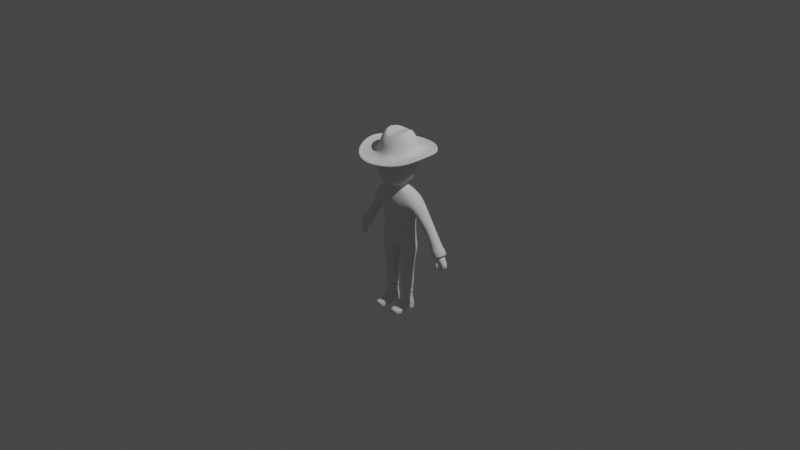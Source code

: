 # Source: player.blend  (saved by Blender 3.4.6; exported with 4.5.12 LTS)
import bpy
from mathutils import Matrix  # noqa: F401  (used for matrix-valued properties, if any)

bpy.ops.wm.read_factory_settings(use_empty=True)
scene = bpy.context.scene
scene.name = 'Scene'

# ---- collections
col_collection = bpy.data.collections.new('Collection'); scene.collection.children.link(col_collection)

# ---- world
world_world = bpy.data.worlds.new('World'); scene.world = world_world
world_world.use_nodes = True; world_world.node_tree.nodes.clear()
_N = world_world.node_tree.nodes; _L = world_world.node_tree.links
n0 = _N.new('ShaderNodeOutputWorld'); n0.name = 'World Output'; n0.location = (300, 300)
n1 = _N.new('ShaderNodeBackground'); n1.name = 'Background'; n1.location = (10, 300)
n1.inputs[0].default_value = (0.05088, 0.05088, 0.05088, 1.0)
_L.new(n1.outputs[0], n0.inputs[0])
n0.is_active_output = True
world_world.color = (0.05088, 0.05088, 0.05088)
world_world.use_sun_shadow = False
world_world.sun_shadow_jitter_overblur = 0.0

# ---- cameras
cam_camera = bpy.data.cameras.new('Camera')
cam_camera.clip_end = 100.0
cam_camera.ortho_scale = 7.314

# ---- lights
light_light = bpy.data.lights.new('Light', 'POINT')
light_light.transmission_factor = 0.0
light_light.energy = 1000.0
light_light.shadow_soft_size = 0.1
light_light.shadow_maximum_resolution = 0.006
light_light.use_absolute_resolution = True

# ---- meshes
me_cube_001 = bpy.data.meshes.new('Cube.001')
me_cube_001.from_pydata([(-8.771e-18, -0.07043, -0.1961), (-6.493e-18, -0.06454, 0.3691), (-7.496e-18, 0.1166, -0.2347), (0.0, 0.1038, 0.3773), (0.1912, -0.1132, -0.2158), (0.2149, -0.06454, 0.3425), (0.1912, 0.1424, -0.1953), (0.2149, 0.1038, 0.3508), (-6.231e-18, -0.09151, -0.0348), (3.262e-17, -0.1437, 0.302), (0.0, 0.1493, 0.2388), (2.305e-18, 0.1283, 0.003649), (0.205, 0.1518, 0.1479), (0.1776, 0.1283, 0.004155), (0.205, -0.1235, 0.1491), (0.1744, -0.09151, 0.006856), (0.0, 0.07014, 0.379), (0.07155, 0.07014, 0.3775), (0.07155, -0.04351, 0.3779), (1.952e-19, -0.08289, 0.4417), (1.952e-19, 0.05503, 0.4481), (0.07155, 0.05595, 0.4442), (0.07155, -0.08197, 0.4377), (0.2694, 0.1039, 0.3201), (0.2694, -0.06452, 0.3119), (0.2393, 0.09595, 0.1508), (0.2393, -0.078, 0.1519), (0.4344, 0.1122, 0.02671), (0.431, 0.006964, 0.02288), (0.3498, 0.1072, -0.03958), (0.3503, -0.001459, -0.03903), (0.5602, 0.1052, -0.1461), (0.5557, -0.01359, -0.1475), (0.4553, 0.09858, -0.2069), (0.4558, -0.02405, -0.204), (-1.02e-17, -0.04989, -0.261), (-7.649e-18, 0.1166, -0.2794), (0.2037, -0.1132, -0.2806), (0.2037, 0.1466, -0.2749), (0.02641, -0.05844, -0.3258), (0.02641, 0.1189, -0.3247), (0.2037, -0.09735, -0.3218), (0.2037, 0.1189, -0.3207), (0.0418, -0.06626, -0.557), (0.0418, 0.07701, -0.5466), (0.1813, -0.06604, -0.5539), (0.1813, 0.07723, -0.5435), (0.04092, -0.05752, -0.6539), (0.04092, 0.08511, -0.6424), (0.1804, -0.05726, -0.6508), (0.1804, 0.08537, -0.6393), (0.04945, -0.04732, -0.7885), (0.04945, 0.08328, -0.7876), (0.1666, -0.04699, -0.7859), (0.1666, 0.08361, -0.785), (0.07024, -0.024, -0.7692), (0.07024, 0.05276, -0.7793), (0.1397, -0.0236, -0.7677), (0.1397, 0.05317, -0.7778), (0.06845, -0.03709, -0.9051), (0.06845, 0.04441, -0.9183), (0.1425, -0.03661, -0.9035), (0.1425, 0.04489, -0.9167), (-2.596e-18, 0.1199, -0.1155), (0.1923, 0.1199, -0.1014), (0.1923, -0.1023, -0.1235), (-7.501e-18, -0.08097, -0.1155), (0.5702, 0.117, -0.1405), (0.5648, -0.02385, -0.1422), (0.4457, 0.1092, -0.2126), (0.4463, -0.03626, -0.2092), (0.6095, 0.117, -0.2067), (0.604, -0.02385, -0.2085), (0.485, 0.1092, -0.2788), (0.4856, -0.03626, -0.2754), (0.6015, 0.1076, -0.2112), (0.5968, -0.01565, -0.2127), (0.4927, 0.1007, -0.2743), (0.4932, -0.02651, -0.2713), (0.5765, 0.09503, -0.1961), (0.5727, -0.004785, -0.1974), (0.4884, 0.08947, -0.2472), (0.4888, -0.01358, -0.2448)], [], [(10, 3, 7, 12), (7, 5, 24, 23), (14, 5, 1, 9), (65, 15, 8, 66), (15, 14, 9, 8), (64, 13, 15, 65), (13, 12, 14, 15), (63, 11, 13, 64), (11, 10, 12, 13), (1, 5, 18), (7, 3, 16, 17), (5, 7, 17, 18), (1, 18, 22, 19), (17, 16, 20, 21), (18, 17, 21, 22), (24, 26, 30, 28), (5, 14, 26, 24), (12, 7, 23, 25), (14, 12, 25, 26), (30, 29, 33, 34), (23, 24, 28, 27), (26, 25, 29, 30), (25, 23, 27, 29), (29, 27, 31, 33), (28, 30, 34, 32), (27, 28, 32, 31), (4, 0, 35, 37), (6, 4, 37, 38), (2, 6, 38, 36), (37, 35, 39, 41), (38, 37, 41, 42), (36, 38, 42, 40), (35, 36, 40, 39), (39, 40, 44, 43), (41, 39, 43, 45), (40, 42, 46, 44), (42, 41, 45, 46), (46, 45, 49, 50), (45, 43, 47, 49), (44, 46, 50, 48), (43, 44, 48, 47), (49, 47, 51, 53), (48, 50, 54, 52), (47, 48, 52, 51), (50, 49, 53, 54), (53, 51, 55, 57), (52, 54, 58, 56), (51, 52, 56, 55), (54, 53, 57, 58), (57, 55, 59, 61), (56, 58, 62, 60), (55, 56, 60, 59), (58, 57, 61, 62), (2, 63, 64, 6), (6, 64, 65, 4), (4, 65, 66, 0), (34, 33, 69, 70), (33, 31, 67, 69), (32, 34, 70, 68), (31, 32, 68, 67), (70, 69, 73, 74), (69, 67, 71, 73), (68, 70, 74, 72), (67, 68, 72, 71), (72, 74, 78, 76), (71, 72, 76, 75), (74, 73, 77, 78), (73, 71, 75, 77), (78, 77, 81, 82), (77, 75, 79, 81), (76, 78, 82, 80), (75, 76, 80, 79)])
me_cube_001.polygons.foreach_set('use_smooth', [True] * 72)
_uv = me_cube_001.uv_layers.new(name='UVMap')
_uv.uv.foreach_set('vector', [0.5417, 0.25, 0.625, 0.25, 0.625, 0.5, 0.5417, 0.5, 0.625, 0.5, 0.625, 0.75, 0.625, 0.75, 0.625, 0.5, 0.5417, 0.75, 0.625, 0.75, 0.625, 1.0, 0.5417, 1.0, 0.4167, 0.75, 0.4583, 0.75, 0.4583, 1.0, 0.4167, 1.0, 0.4583, 0.75, 0.5417, 0.75, 0.5417, 1.0, 0.4583, 1.0, 0.4167, 0.5, 0.4583, 0.5, 0.4583, 0.75, 0.4167, 0.75, 0.4583, 0.5, 0.5417, 0.5, 0.5417, 0.75, 0.4583, 0.75, 0.4167, 0.25, 0.4583, 0.25, 0.4583, 0.5, 0.4167, 0.5, 0.4583, 0.25, 0.5417, 0.25, 0.5417, 0.5, 0.4583, 0.5, 0.625, 1.0, 0.625, 0.75, 0.625, 0.75, 0.625, 0.5, 0.625, 0.25, 0.625, 0.25, 0.625, 0.5, 0.625, 0.75, 0.625, 0.5, 0.625, 0.5, 0.625, 0.75, 0.625, 1.0, 0.625, 0.75, 0.625, 0.75, 0.625, 1.0, 0.625, 0.5, 0.625, 0.25, 0.625, 0.25, 0.625, 0.5, 0.625, 0.75, 0.625, 0.5, 0.625, 0.5, 0.625, 0.75, 0.625, 0.75, 0.5417, 0.75, 0.5417, 0.75, 0.625, 0.75, 0.625, 0.75, 0.5417, 0.75, 0.5417, 0.75, 0.625, 0.75, 0.5417, 0.5, 0.625, 0.5, 0.625, 0.5, 0.5417, 0.5, 0.5417, 0.75, 0.5417, 0.5, 0.5417, 0.5, 0.5417, 0.75, 0.5417, 0.75, 0.5417, 0.5, 0.5417, 0.5, 0.5417, 0.75, 0.625, 0.5, 0.625, 0.75, 0.625, 0.75, 0.625, 0.5, 0.5417, 0.75, 0.5417, 0.5, 0.5417, 0.5, 0.5417, 0.75, 0.5417, 0.5, 0.625, 0.5, 0.625, 0.5, 0.5417, 0.5, 0.5417, 0.5, 0.625, 0.5, 0.625, 0.5, 0.5417, 0.5, 0.625, 0.75, 0.5417, 0.75, 0.5417, 0.75, 0.625, 0.75, 0.625, 0.5, 0.625, 0.75, 0.625, 0.75, 0.625, 0.5, 0.375, 0.75, 0.375, 1.0, 0.375, 1.0, 0.375, 0.75, 0.375, 0.5, 0.375, 0.75, 0.375, 0.75, 0.375, 0.5, 0.375, 0.25, 0.375, 0.5, 0.375, 0.5, 0.375, 0.25, 0.375, 0.75, 0.375, 1.0, 0.375, 1.0, 0.375, 0.75, 0.375, 0.5, 0.375, 0.75, 0.375, 0.75, 0.375, 0.5, 0.375, 0.25, 0.375, 0.5, 0.375, 0.5, 0.375, 0.25, 0.375, 1.0, 0.375, 0.25, 0.375, 0.25, 0.375, 1.0, 0.375, 1.0, 0.375, 0.25, 0.375, 0.25, 0.375, 1.0, 0.375, 0.75, 0.375, 1.0, 0.375, 1.0, 0.375, 0.75, 0.375, 0.25, 0.375, 0.5, 0.375, 0.5, 0.375, 0.25, 0.375, 0.5, 0.375, 0.75, 0.375, 0.75, 0.375, 0.5, 0.375, 0.5, 0.375, 0.75, 0.375, 0.75, 0.375, 0.5, 0.375, 0.75, 0.375, 1.0, 0.375, 1.0, 0.375, 0.75, 0.375, 0.25, 0.375, 0.5, 0.375, 0.5, 0.375, 0.25, 0.375, 1.0, 0.375, 0.25, 0.375, 0.25, 0.375, 1.0, 0.375, 0.75, 0.375, 1.0, 0.375, 1.0, 0.375, 0.75, 0.375, 0.25, 0.375, 0.5, 0.375, 0.5, 0.375, 0.25, 0.375, 1.0, 0.375, 0.25, 0.375, 0.25, 0.375, 1.0, 0.375, 0.5, 0.375, 0.75, 0.375, 0.75, 0.375, 0.5, 0.375, 0.75, 0.375, 1.0, 0.375, 1.0, 0.375, 0.75, 0.375, 0.25, 0.375, 0.5, 0.375, 0.5, 0.375, 0.25, 0.375, 1.0, 0.375, 0.25, 0.375, 0.25, 0.375, 1.0, 0.375, 0.5, 0.375, 0.75, 0.375, 0.75, 0.375, 0.5, 0.375, 0.75, 0.375, 1.0, 0.375, 1.0, 0.375, 0.75, 0.375, 0.25, 0.375, 0.5, 0.375, 0.5, 0.375, 0.25, 0.375, 1.0, 0.375, 0.25, 0.375, 0.25, 0.375, 1.0, 0.375, 0.5, 0.375, 0.75, 0.375, 0.75, 0.375, 0.5, 0.375, 0.25, 0.4167, 0.25, 0.4167, 0.5, 0.375, 0.5, 0.375, 0.5, 0.4167, 0.5, 0.4167, 0.75, 0.375, 0.75, 0.375, 0.75, 0.4167, 0.75, 0.4167, 1.0, 0.375, 1.0, 0.5417, 0.75, 0.5417, 0.5, 0.5417, 0.5, 0.5417, 0.75, 0.5417, 0.5, 0.625, 0.5, 0.625, 0.5, 0.5417, 0.5, 0.625, 0.75, 0.5417, 0.75, 0.5417, 0.75, 0.625, 0.75, 0.625, 0.5, 0.625, 0.75, 0.625, 0.75, 0.625, 0.5, 0.5417, 0.75, 0.5417, 0.5, 0.5417, 0.5, 0.5417, 0.75, 0.5417, 0.5, 0.625, 0.5, 0.625, 0.5, 0.5417, 0.5, 0.625, 0.75, 0.5417, 0.75, 0.5417, 0.75, 0.625, 0.75, 0.625, 0.5, 0.625, 0.75, 0.625, 0.75, 0.625, 0.5, 0.625, 0.75, 0.5417, 0.75, 0.5417, 0.75, 0.625, 0.75, 0.625, 0.5, 0.625, 0.75, 0.625, 0.75, 0.625, 0.5, 0.5417, 0.75, 0.5417, 0.5, 0.5417, 0.5, 0.5417, 0.75, 0.5417, 0.5, 0.625, 0.5, 0.625, 0.5, 0.5417, 0.5, 0.5417, 0.75, 0.5417, 0.5, 0.5417, 0.5, 0.5417, 0.75, 0.5417, 0.5, 0.625, 0.5, 0.625, 0.5, 0.5417, 0.5, 0.625, 0.75, 0.5417, 0.75, 0.5417, 0.75, 0.625, 0.75, 0.625, 0.5, 0.625, 0.75, 0.625, 0.75, 0.625, 0.5])
me_cube_001.update()
me_cube_002 = bpy.data.meshes.new('Cube.002')
me_cube_002.from_pydata([(4.723e-18, -0.1216, -1.116), (1.273e-33, -0.1742, -0.6481), (6.833e-18, 0.08442, -1.107), (3.373e-19, 0.159, -0.6465), (0.1494, -0.08882, -1.027), (0.1772, -0.063, -0.6876), (0.1494, 0.05014, -0.9966), (0.1772, 0.04781, -0.686), (-4.385e-18, -0.2076, -1.007), (1.687e-18, -0.2213, -0.88), (2.361e-18, -0.2228, -0.7769), (1.012e-18, 0.1954, -0.783), (-3.373e-19, 0.1863, -0.8891), (2.699e-18, 0.1529, -0.9754), (0.2317, 0.08427, -0.7777), (0.2232, 0.07515, -0.8901), (0.1899, 0.04173, -0.9634), (0.2317, -0.1116, -0.7716), (0.2232, -0.08882, -0.8886), (0.1899, -0.08882, -0.9756), (0.0899, 0.05014, -1.045), (0.1, 0.1427, -0.6465), (0.0899, -0.08731, -1.054), (0.1, -0.1578, -0.6481), (0.1, -0.1913, -1.007), (0.1, -0.2049, -0.88), (0.1, -0.2065, -0.7769), (0.1, 0.1366, -0.9754), (0.1, 0.17, -0.8891), (0.1, 0.1791, -0.783)], [], [(29, 21, 7, 14), (14, 7, 5, 17), (26, 23, 1, 10), (20, 6, 4, 22), (21, 3, 1, 23), (22, 24, 8, 0), (24, 25, 9, 8), (25, 26, 10, 9), (6, 16, 19, 4), (16, 15, 18, 19), (15, 14, 17, 18), (20, 27, 16, 6), (27, 28, 15, 16), (28, 29, 14, 15), (12, 11, 29, 28), (13, 12, 28, 27), (2, 13, 27, 20), (18, 17, 26, 25), (19, 18, 25, 24), (4, 19, 24, 22), (7, 21, 23, 5), (2, 20, 22, 0), (17, 5, 23, 26), (11, 3, 21, 29)])
me_cube_002.polygons.foreach_set('use_smooth', [True] * 24)
_uv = me_cube_002.uv_layers.new(name='UVMap')
_uv.uv.foreach_set('vector', [0.5625, 0.375, 0.625, 0.375, 0.625, 0.5, 0.5625, 0.5, 0.5625, 0.5, 0.625, 0.5, 0.625, 0.75, 0.5625, 0.75, 0.5625, 0.875, 0.625, 0.875, 0.625, 1.0, 0.5625, 1.0, 0.25, 0.5, 0.375, 0.5, 0.375, 0.75, 0.25, 0.75, 0.75, 0.5, 0.875, 0.5, 0.875, 0.75, 0.75, 0.75, 0.375, 0.875, 0.4375, 0.875, 0.4375, 1.0, 0.375, 1.0, 0.4375, 0.875, 0.5, 0.875, 0.5, 1.0, 0.4375, 1.0, 0.5, 0.875, 0.5625, 0.875, 0.5625, 1.0, 0.5, 1.0, 0.375, 0.5, 0.4375, 0.5, 0.4375, 0.75, 0.375, 0.75, 0.4375, 0.5, 0.5, 0.5, 0.5, 0.75, 0.4375, 0.75, 0.5, 0.5, 0.5625, 0.5, 0.5625, 0.75, 0.5, 0.75, 0.375, 0.375, 0.4375, 0.375, 0.4375, 0.5, 0.375, 0.5, 0.4375, 0.375, 0.5, 0.375, 0.5, 0.5, 0.4375, 0.5, 0.5, 0.375, 0.5625, 0.375, 0.5625, 0.5, 0.5, 0.5, 0.5, 0.25, 0.5625, 0.25, 0.5625, 0.375, 0.5, 0.375, 0.4375, 0.25, 0.5, 0.25, 0.5, 0.375, 0.4375, 0.375, 0.375, 0.25, 0.4375, 0.25, 0.4375, 0.375, 0.375, 0.375, 0.5, 0.75, 0.5625, 0.75, 0.5625, 0.875, 0.5, 0.875, 0.4375, 0.75, 0.5, 0.75, 0.5, 0.875, 0.4375, 0.875, 0.375, 0.75, 0.4375, 0.75, 0.4375, 0.875, 0.375, 0.875, 0.625, 0.5, 0.75, 0.5, 0.75, 0.75, 0.625, 0.75, 0.125, 0.5, 0.25, 0.5, 0.25, 0.75, 0.125, 0.75, 0.5625, 0.75, 0.625, 0.75, 0.625, 0.875, 0.5625, 0.875, 0.5625, 0.25, 0.625, 0.25, 0.625, 0.375, 0.5625, 0.375])
me_cube_002.update()
me_circle = bpy.data.meshes.new('Circle')
me_circle.from_pydata([(6.985e-09, 0.3928, 0.7662), (6.985e-09, -0.3928, 0.7511), (0.07355, -0.3852, 0.7547), (0.1382, -0.3629, 0.759), (0.1976, -0.3266, 0.7605), (0.257, -0.2777, 0.7658), (0.3048, -0.2182, 0.7779), (0.3398, -0.1503, 0.7891), (0.3606, -0.07663, 0.8053), (0.368, 4.894e-09, 0.8132), (0.3602, 0.07663, 0.8101), (0.3393, 0.1503, 0.7975), (0.3046, 0.2182, 0.7884), (0.2569, 0.2777, 0.7791), (0.1975, 0.3266, 0.7742), (0.1382, 0.3629, 0.7715), (0.07355, 0.3852, 0.7675), (6.985e-09, 0.4076, 0.7557), (6.985e-09, -0.4088, 0.7399), (0.07643, -0.4009, 0.7436), (0.1436, -0.3777, 0.7483), (0.2051, -0.34, 0.7504), (0.2668, -0.2892, 0.7563), (0.3166, -0.2274, 0.7685), (0.3519, -0.1568, 0.7818), (0.3743, -0.08023, 0.7977), (0.3821, -0.0005971, 0.8058), (0.374, 0.07903, 0.8026), (0.3516, 0.1556, 0.7904), (0.3163, 0.2262, 0.7795), (0.2667, 0.288, 0.7702), (0.205, 0.3388, 0.7647), (0.1436, 0.3765, 0.7613), (0.07643, 0.3997, 0.757), (6.985e-09, 0.4076, 0.7408), (6.985e-09, -0.4088, 0.7246), (0.07643, -0.4009, 0.7281), (0.1436, -0.3777, 0.7326), (0.2051, -0.34, 0.7345), (0.2668, -0.2892, 0.7401), (0.3166, -0.2274, 0.7524), (0.352, -0.1568, 0.7657), (0.375, -0.08023, 0.7804), (0.3829, -0.0005971, 0.7885), (0.3747, 0.07903, 0.7853), (0.3516, 0.1556, 0.7743), (0.3163, 0.2262, 0.7636), (0.2667, 0.288, 0.7541), (0.2052, 0.3388, 0.749), (0.1436, 0.3765, 0.7458), (0.07643, 0.3997, 0.7419), (6.985e-09, 0.3952, 0.7286), (6.985e-09, -0.3954, 0.7127), (0.07049, -0.3878, 0.7159), (0.1356, -0.3653, 0.7202), (0.1953, -0.3288, 0.7217), (0.2551, -0.2796, 0.7257), (0.3035, -0.2197, 0.7389), (0.3384, -0.1514, 0.7508), (0.3616, -0.07723, 0.7631), (0.3692, -9.903e-05, 0.7709), (0.3613, 0.07703, 0.7679), (0.3381, 0.1512, 0.7593), (0.3032, 0.2195, 0.7499), (0.255, 0.2795, 0.7395), (0.1952, 0.3286, 0.736), (0.1356, 0.3652, 0.7333), (0.0705, 0.3876, 0.7295), (7.451e-09, 0.3543, 0.7224), (7.451e-09, -0.3512, 0.7089), (0.05428, -0.3444, 0.7117), (0.1124, -0.3243, 0.7153), (0.1649, -0.2917, 0.7175), (0.2167, -0.2479, 0.721), (0.2633, -0.1944, 0.731), (0.2972, -0.1334, 0.7393), (0.3186, -0.06726, 0.7482), (0.3254, 0.001557, 0.7551), (0.3183, 0.07037, 0.7524), (0.2968, 0.1365, 0.7469), (0.2631, 0.1975, 0.7405), (0.2167, 0.251, 0.7327), (0.1649, 0.2948, 0.7298), (0.1124, 0.3274, 0.7264), (0.05429, 0.3475, 0.7232), (7.451e-09, 0.2314, 0.7321), (7.451e-09, -0.2184, 0.7227), (0.03782, -0.2141, 0.7245), (0.07827, -0.2013, 0.729), (0.1146, -0.1805, 0.7312), (0.1484, -0.1525, 0.7328), (0.1788, -0.1184, 0.7397), (0.2033, -0.07954, 0.745), (0.219, -0.03735, 0.7509), (0.2238, 0.006524, 0.7557), (0.2188, 0.0504, 0.7539), (0.2031, 0.09259, 0.7503), (0.1787, 0.1315, 0.7463), (0.1484, 0.1656, 0.7412), (0.1146, 0.1935, 0.7398), (0.07828, 0.2143, 0.7367), (0.03782, 0.2271, 0.7325), (6.985e-09, 0.1994, 0.7811), (6.985e-09, -0.1838, 0.773), (0.03016, -0.1801, 0.7741), (0.06669, -0.1692, 0.7779), (0.09766, -0.1515, 0.7817), (0.1265, -0.1277, 0.7859), (0.1524, -0.09864, 0.7918), (0.1732, -0.06551, 0.7964), (0.1866, -0.02956, 0.8014), (0.1906, 0.007818, 0.8054), (0.1864, 0.0452, 0.8038), (0.173, 0.08114, 0.8007), (0.1522, 0.1143, 0.7973), (0.1264, 0.1433, 0.7929), (0.09764, 0.1671, 0.789), (0.0667, 0.1848, 0.7846), (0.02981, 0.1957, 0.781), (6.985e-09, 0.3706, 0.7536), (6.985e-09, -0.3688, 0.7394), (0.06923, -0.3617, 0.7427), (0.1301, -0.3407, 0.7465), (0.1862, -0.3065, 0.7472), (0.2412, -0.2605, 0.752), (0.2874, -0.2045, 0.7636), (0.3219, -0.1406, 0.7723), (0.3419, -0.07123, 0.7858), (0.3489, 0.0008966, 0.7932), (0.3416, 0.07303, 0.7903), (0.3214, 0.1424, 0.7802), (0.2872, 0.2063, 0.7736), (0.2411, 0.2623, 0.7645), (0.1862, 0.3083, 0.7602), (0.1301, 0.3425, 0.7581), (0.06923, 0.3635, 0.7548), (6.985e-09, 0.2562, 0.7482), (6.985e-09, -0.2451, 0.7385), (0.04693, -0.2403, 0.7406), (0.08819, -0.226, 0.7451), (0.1253, -0.2029, 0.7475), (0.1598, -0.1717, 0.7489), (0.1909, -0.1337, 0.7556), (0.216, -0.09039, 0.7609), (0.2321, -0.04337, 0.7677), (0.237, 0.005524, 0.7724), (0.232, 0.05442, 0.7705), (0.2159, 0.1014, 0.766), (0.191, 0.1448, 0.762), (0.1597, 0.1827, 0.7574), (0.1252, 0.2139, 0.7562), (0.0882, 0.2371, 0.753), (0.04693, 0.2513, 0.7488), (6.985e-09, 0.2148, 0.7929), (6.985e-09, -0.2004, 0.7849), (0.03888, -0.1964, 0.7859), (0.07306, -0.1846, 0.7896), (0.1038, -0.1654, 0.7934), (0.1323, -0.1396, 0.7977), (0.158, -0.1082, 0.8035), (0.1787, -0.07226, 0.808), (0.1919, -0.03331, 0.8133), (0.196, 0.007196, 0.8173), (0.1918, 0.0477, 0.8158), (0.1785, 0.08665, 0.8123), (0.1579, 0.1225, 0.809), (0.1323, 0.154, 0.8046), (0.1038, 0.1798, 0.8007), (0.07307, 0.199, 0.7963), (0.03888, 0.2108, 0.7928), (6.985e-09, 0.1982, 0.8661), (6.985e-09, -0.1825, 0.8588), (0.03564, -0.1788, 0.8594), (0.06698, -0.168, 0.8628), (0.09514, -0.1504, 0.8672), (0.1213, -0.1267, 0.8719), (0.1449, -0.09788, 0.8773), (0.1638, -0.06498, 0.8815), (0.176, -0.02927, 0.886), (0.1796, 0.007867, 0.8898), (0.1758, 0.045, 0.8883), (0.1636, 0.08071, 0.8855), (0.1448, 0.1136, 0.8825), (0.1213, 0.1425, 0.8784), (0.09513, 0.1661, 0.8739), (0.06699, 0.1837, 0.8688), (0.03564, 0.1946, 0.8656), (6.985e-09, 0.1748, 0.9081), (6.985e-09, -0.1571, 0.9026), (0.03107, -0.154, 0.9039), (0.0584, -0.1445, 0.9083), (0.08295, -0.1292, 0.914), (0.1058, -0.1085, 0.9196), (0.1263, -0.08339, 0.9245), (0.1428, -0.05469, 0.9281), (0.1534, -0.02356, 0.9321), (0.1566, 0.008815, 0.9353), (0.1533, 0.04119, 0.9341), (0.1427, 0.07232, 0.9316), (0.1262, 0.101, 0.929), (0.1057, 0.1262, 0.9252), (0.08294, 0.1468, 0.9195), (0.0584, 0.1621, 0.9131), (0.03108, 0.1716, 0.9087), (6.985e-09, 0.1507, 0.9355), (6.985e-09, -0.1311, 0.9304), (0.02638, -0.1284, 0.9323), (0.04957, -0.1204, 0.9379), (0.07041, -0.1073, 0.945), (0.08979, -0.08982, 0.9525), (0.1072, -0.06847, 0.9592), (0.1212, -0.04412, 0.9625), (0.1302, -0.01769, 0.9659), (0.1329, 0.009789, 0.9687), (0.1301, 0.03727, 0.9676), (0.1211, 0.0637, 0.9655), (0.1071, 0.08805, 0.963), (0.08975, 0.1094, 0.9573), (0.0704, 0.1269, 0.9499), (0.04957, 0.1399, 0.9422), (0.02638, 0.148, 0.9366), (6.985e-09, 0.1273, 0.952), (6.985e-09, -0.1058, 0.9475), (0.02182, -0.1036, 0.9494), (0.04101, -0.09693, 0.955), (0.05824, -0.08616, 0.962), (0.07428, -0.07167, 0.9693), (0.0887, -0.05401, 0.9761), (0.1003, -0.03386, 0.9799), (0.1077, -0.012, 0.9827), (0.11, 0.01074, 0.985), (0.1076, 0.03347, 0.9841), (0.1002, 0.05533, 0.9824), (0.08862, 0.07548, 0.9792), (0.07425, 0.09314, 0.9733), (0.05824, 0.1076, 0.966), (0.04101, 0.1184, 0.9586), (0.02182, 0.125, 0.9532)], [], [(15, 14, 31, 32), (8, 7, 24, 25), (16, 15, 32, 33), (9, 8, 25, 26), (2, 1, 18, 19), (0, 16, 33, 17), (10, 9, 26, 27), (3, 2, 19, 20), (11, 10, 27, 28), (4, 3, 20, 21), (12, 11, 28, 29), (5, 4, 21, 22), (13, 12, 29, 30), (6, 5, 22, 23), (14, 13, 30, 31), (7, 6, 23, 24), (31, 30, 47, 48), (24, 23, 40, 41), (32, 31, 48, 49), (25, 24, 41, 42), (33, 32, 49, 50), (26, 25, 42, 43), (19, 18, 35, 36), (17, 33, 50, 34), (27, 26, 43, 44), (20, 19, 36, 37), (28, 27, 44, 45), (21, 20, 37, 38), (29, 28, 45, 46), (22, 21, 38, 39), (30, 29, 46, 47), (23, 22, 39, 40), (37, 36, 53, 54), (45, 44, 61, 62), (38, 37, 54, 55), (46, 45, 62, 63), (39, 38, 55, 56), (47, 46, 63, 64), (40, 39, 56, 57), (48, 47, 64, 65), (41, 40, 57, 58), (49, 48, 65, 66), (42, 41, 58, 59), (50, 49, 66, 67), (43, 42, 59, 60), (36, 35, 52, 53), (34, 50, 67, 51), (44, 43, 60, 61), (58, 57, 74, 75), (66, 65, 82, 83), (59, 58, 75, 76), (67, 66, 83, 84), (60, 59, 76, 77), (53, 52, 69, 70), (51, 67, 84, 68), (61, 60, 77, 78), (54, 53, 70, 71), (62, 61, 78, 79), (55, 54, 71, 72), (63, 62, 79, 80), (56, 55, 72, 73), (64, 63, 80, 81), (57, 56, 73, 74), (65, 64, 81, 82), (84, 83, 100, 101), (77, 76, 93, 94), (70, 69, 86, 87), (68, 84, 101, 85), (78, 77, 94, 95), (71, 70, 87, 88), (79, 78, 95, 96), (72, 71, 88, 89), (80, 79, 96, 97), (73, 72, 89, 90), (81, 80, 97, 98), (74, 73, 90, 91), (82, 81, 98, 99), (75, 74, 91, 92), (83, 82, 99, 100), (76, 75, 92, 93), (90, 89, 106, 107), (98, 97, 114, 115), (91, 90, 107, 108), (99, 98, 115, 116), (92, 91, 108, 109), (100, 99, 116, 117), (93, 92, 109, 110), (101, 100, 117, 118), (94, 93, 110, 111), (87, 86, 103, 104), (85, 101, 118, 102), (95, 94, 111, 112), (88, 87, 104, 105), (96, 95, 112, 113), (89, 88, 105, 106), (97, 96, 113, 114), (7, 8, 127, 126), (15, 16, 135, 134), (8, 9, 128, 127), (1, 2, 121, 120), (16, 0, 119, 135), (9, 10, 129, 128), (2, 3, 122, 121), (10, 11, 130, 129), (3, 4, 123, 122), (11, 12, 131, 130), (4, 5, 124, 123), (12, 13, 132, 131), (5, 6, 125, 124), (13, 14, 133, 132), (6, 7, 126, 125), (14, 15, 134, 133), (134, 135, 152, 151), (127, 128, 145, 144), (120, 121, 138, 137), (135, 119, 136, 152), (128, 129, 146, 145), (121, 122, 139, 138), (129, 130, 147, 146), (122, 123, 140, 139), (130, 131, 148, 147), (123, 124, 141, 140), (131, 132, 149, 148), (124, 125, 142, 141), (132, 133, 150, 149), (125, 126, 143, 142), (133, 134, 151, 150), (126, 127, 144, 143), (140, 141, 158, 157), (148, 149, 166, 165), (141, 142, 159, 158), (149, 150, 167, 166), (142, 143, 160, 159), (150, 151, 168, 167), (143, 144, 161, 160), (151, 152, 169, 168), (144, 145, 162, 161), (137, 138, 155, 154), (152, 136, 153, 169), (145, 146, 163, 162), (138, 139, 156, 155), (146, 147, 164, 163), (139, 140, 157, 156), (147, 148, 165, 164), (161, 162, 179, 178), (154, 155, 172, 171), (169, 153, 170, 186), (162, 163, 180, 179), (155, 156, 173, 172), (163, 164, 181, 180), (156, 157, 174, 173), (164, 165, 182, 181), (157, 158, 175, 174), (165, 166, 183, 182), (158, 159, 176, 175), (166, 167, 184, 183), (159, 160, 177, 176), (167, 168, 185, 184), (160, 161, 178, 177), (168, 169, 186, 185), (182, 183, 200, 199), (175, 176, 193, 192), (183, 184, 201, 200), (176, 177, 194, 193), (184, 185, 202, 201), (177, 178, 195, 194), (185, 186, 203, 202), (178, 179, 196, 195), (171, 172, 189, 188), (186, 170, 187, 203), (179, 180, 197, 196), (172, 173, 190, 189), (180, 181, 198, 197), (173, 174, 191, 190), (181, 182, 199, 198), (174, 175, 192, 191), (203, 187, 204, 220), (196, 197, 214, 213), (189, 190, 207, 206), (197, 198, 215, 214), (190, 191, 208, 207), (198, 199, 216, 215), (191, 192, 209, 208), (199, 200, 217, 216), (192, 193, 210, 209), (200, 201, 218, 217), (193, 194, 211, 210), (201, 202, 219, 218), (194, 195, 212, 211), (202, 203, 220, 219), (195, 196, 213, 212), (188, 189, 206, 205), (217, 218, 235, 234), (210, 211, 228, 227), (218, 219, 236, 235), (211, 212, 229, 228), (219, 220, 237, 236), (212, 213, 230, 229), (205, 206, 223, 222), (220, 204, 221, 237), (213, 214, 231, 230), (206, 207, 224, 223), (214, 215, 232, 231), (207, 208, 225, 224), (215, 216, 233, 232), (208, 209, 226, 225), (216, 217, 234, 233), (209, 210, 227, 226), (223, 224, 225, 226, 227, 228, 229, 230, 231, 232, 233, 234, 235, 236, 237, 221, 222)])
me_circle.polygons.foreach_set('use_smooth', [True] * 209)
_uv = me_circle.uv_layers.new(name='UVMap')
_uv.uv.foreach_set('vector', [0.0, 0.0, 0.0, 0.0, 0.0, 0.0, 0.0, 0.0, 0.0, 0.0, 0.0, 0.0, 0.0, 0.0, 0.0, 0.0, 0.0, 0.0, 0.0, 0.0, 0.0, 0.0, 0.0, 0.0, 0.0, 0.0, 0.0, 0.0, 0.0, 0.0, 0.0, 0.0, 0.0, 0.0, 0.0, 0.0, 0.0, 0.0, 0.0, 0.0, 0.0, 0.0, 0.0, 0.0, 0.0, 0.0, 0.0, 0.0, 0.0, 0.0, 0.0, 0.0, 0.0, 0.0, 0.0, 0.0, 0.0, 0.0, 0.0, 0.0, 0.0, 0.0, 0.0, 0.0, 0.0, 0.0, 0.0, 0.0, 0.0, 0.0, 0.0, 0.0, 0.0, 0.0, 0.0, 0.0, 0.0, 0.0, 0.0, 0.0, 0.0, 0.0, 0.0, 0.0, 0.0, 0.0, 0.0, 0.0, 0.0, 0.0, 0.0, 0.0, 0.0, 0.0, 0.0, 0.0, 0.0, 0.0, 0.0, 0.0, 0.0, 0.0, 0.0, 0.0, 0.0, 0.0, 0.0, 0.0, 0.0, 0.0, 0.0, 0.0, 0.0, 0.0, 0.0, 0.0, 0.0, 0.0, 0.0, 0.0, 0.0, 0.0, 0.0, 0.0, 0.0, 0.0, 0.0, 0.0, 0.0, 0.0, 0.0, 0.0, 0.0, 0.0, 0.0, 0.0, 0.0, 0.0, 0.0, 0.0, 0.0, 0.0, 0.0, 0.0, 0.0, 0.0, 0.0, 0.0, 0.0, 0.0, 0.0, 0.0, 0.0, 0.0, 0.0, 0.0, 0.0, 0.0, 0.0, 0.0, 0.0, 0.0, 0.0, 0.0, 0.0, 0.0, 0.0, 0.0, 0.0, 0.0, 0.0, 0.0, 0.0, 0.0, 0.0, 0.0, 0.0, 0.0, 0.0, 0.0, 0.0, 0.0, 0.0, 0.0, 0.0, 0.0, 0.0, 0.0, 0.0, 0.0, 0.0, 0.0, 0.0, 0.0, 0.0, 0.0, 0.0, 0.0, 0.0, 0.0, 0.0, 0.0, 0.0, 0.0, 0.0, 0.0, 0.0, 0.0, 0.0, 0.0, 0.0, 0.0, 0.0, 0.0, 0.0, 0.0, 0.0, 0.0, 0.0, 0.0, 0.0, 0.0, 0.0, 0.0, 0.0, 0.0, 0.0, 0.0, 0.0, 0.0, 0.0, 0.0, 0.0, 0.0, 0.0, 0.0, 0.0, 0.0, 0.0, 0.0, 0.0, 0.0, 0.0, 0.0, 0.0, 0.0, 0.0, 0.0, 0.0, 0.0, 0.0, 0.0, 0.0, 0.0, 0.0, 0.0, 0.0, 0.0, 0.0, 0.0, 0.0, 0.0, 0.0, 0.0, 0.0, 0.0, 0.0, 0.0, 0.0, 0.0, 0.0, 0.0, 0.0, 0.0, 0.0, 0.0, 0.0, 0.0, 0.0, 0.0, 0.0, 0.0, 0.0, 0.0, 0.0, 0.0, 0.0, 0.0, 0.0, 0.0, 0.0, 0.0, 0.0, 0.0, 0.0, 0.0, 0.0, 0.0, 0.0, 0.0, 0.0, 0.0, 0.0, 0.0, 0.0, 0.0, 0.0, 0.0, 0.0, 0.0, 0.0, 0.0, 0.0, 0.0, 0.0, 0.0, 0.0, 0.0, 0.0, 0.0, 0.0, 0.0, 0.0, 0.0, 0.0, 0.0, 0.0, 0.0, 0.0, 0.0, 0.0, 0.0, 0.0, 0.0, 0.0, 0.0, 0.0, 0.0, 0.0, 0.0, 0.0, 0.0, 0.0, 0.0, 0.0, 0.0, 0.0, 0.0, 0.0, 0.0, 0.0, 0.0, 0.0, 0.0, 0.0, 0.0, 0.0, 0.0, 0.0, 0.0, 0.0, 0.0, 0.0, 0.0, 0.0, 0.0, 0.0, 0.0, 0.0, 0.0, 0.0, 0.0, 0.0, 0.0, 0.0, 0.0, 0.0, 0.0, 0.0, 0.0, 0.0, 0.0, 0.0, 0.0, 0.0, 0.0, 0.0, 0.0, 0.0, 0.0, 0.0, 0.0, 0.0, 0.0, 0.0, 0.0, 0.0, 0.0, 0.0, 0.0, 0.0, 0.0, 0.0, 0.0, 0.0, 0.0, 0.0, 0.0, 0.0, 0.0, 0.0, 0.0, 0.0, 0.0, 0.0, 0.0, 0.0, 0.0, 0.0, 0.0, 0.0, 0.0, 0.0, 0.0, 0.0, 0.0, 0.0, 0.0, 0.0, 0.0, 0.0, 0.0, 0.0, 0.0, 0.0, 0.0, 0.0, 0.0, 0.0, 0.0, 0.0, 0.0, 0.0, 0.0, 0.0, 0.0, 0.0, 0.0, 0.0, 0.0, 0.0, 0.0, 0.0, 0.0, 0.0, 0.0, 0.0, 0.0, 0.0, 0.0, 0.0, 0.0, 0.0, 0.0, 0.0, 0.0, 0.0, 0.0, 0.0, 0.0, 0.0, 0.0, 0.0, 0.0, 0.0, 0.0, 0.0, 0.0, 0.0, 0.0, 0.0, 0.0, 0.0, 0.0, 0.0, 0.0, 0.0, 0.0, 0.0, 0.0, 0.0, 0.0, 0.0, 0.0, 0.0, 0.0, 0.0, 0.0, 0.0, 0.0, 0.0, 0.0, 0.0, 0.0, 0.0, 0.0, 0.0, 0.0, 0.0, 0.0, 0.0, 0.0, 0.0, 0.0, 0.0, 0.0, 0.0, 0.0, 0.0, 0.0, 0.0, 0.0, 0.0, 0.0, 0.0, 0.0, 0.0, 0.0, 0.0, 0.0, 0.0, 0.0, 0.0, 0.0, 0.0, 0.0, 0.0, 0.0, 0.0, 0.0, 0.0, 0.0, 0.0, 0.0, 0.0, 0.0, 0.0, 0.0, 0.0, 0.0, 0.0, 0.0, 0.0, 0.0, 0.0, 0.0, 0.0, 0.0, 0.0, 0.0, 0.0, 0.0, 0.0, 0.0, 0.0, 0.0, 0.0, 0.0, 0.0, 0.0, 0.0, 0.0, 0.0, 0.0, 0.0, 0.0, 0.0, 0.0, 0.0, 0.0, 0.0, 0.0, 0.0, 0.0, 0.0, 0.0, 0.0, 0.0, 0.0, 0.0, 0.0, 0.0, 0.0, 0.0, 0.0, 0.0, 0.0, 0.0, 0.0, 0.0, 0.0, 0.0, 0.0, 0.0, 0.0, 0.0, 0.0, 0.0, 0.0, 0.0, 0.0, 0.0, 0.0, 0.0, 0.0, 0.0, 0.0, 0.0, 0.0, 0.0, 0.0, 0.0, 0.0, 0.0, 0.0, 0.0, 0.0, 0.0, 0.0, 0.0, 0.0, 0.0, 0.0, 0.0, 0.0, 0.0, 0.0, 0.0, 0.0, 0.0, 0.0, 0.0, 0.0, 0.0, 0.0, 0.0, 0.0, 0.0, 0.0, 0.0, 0.0, 0.0, 0.0, 0.0, 0.0, 0.0, 0.0, 0.0, 0.0, 0.0, 0.0, 0.0, 0.0, 0.0, 0.0, 0.0, 0.0, 0.0, 0.0, 0.0, 0.0, 0.0, 0.0, 0.0, 0.0, 0.0, 0.0, 0.0, 0.0, 0.0, 0.0, 0.0, 0.0, 0.0, 0.0, 0.0, 0.0, 0.0, 0.0, 0.0, 0.0, 0.0, 0.0, 0.0, 0.0, 0.0, 0.0, 0.0, 0.0, 0.0, 0.0, 0.0, 0.0, 0.0, 0.0, 0.0, 0.0, 0.0, 0.0, 0.0, 0.0, 0.0, 0.0, 0.0, 0.0, 0.0, 0.0, 0.0, 0.0, 0.0, 0.0, 0.0, 0.0, 0.0, 0.0, 0.0, 0.0, 0.0, 0.0, 0.0, 0.0, 0.0, 0.0, 0.0, 0.0, 0.0, 0.0, 0.0, 0.0, 0.0, 0.0, 0.0, 0.0, 0.0, 0.0, 0.0, 0.0, 0.0, 0.0, 0.0, 0.0, 0.0, 0.0, 0.0, 0.0, 0.0, 0.0, 0.0, 0.0, 0.0, 0.0, 0.0, 0.0, 0.0, 0.0, 0.0, 0.0, 0.0, 0.0, 0.0, 0.0, 0.0, 0.0, 0.0, 0.0, 0.0, 0.0, 0.0, 0.0, 0.0, 0.0, 0.0, 0.0, 0.0, 0.0, 0.0, 0.0, 0.0, 0.0, 0.0, 0.0, 0.0, 0.0, 0.0, 0.0, 0.0, 0.0, 0.0, 0.0, 0.0, 0.0, 0.0, 0.0, 0.0, 0.0, 0.0, 0.0, 0.0, 0.0, 0.0, 0.0, 0.0, 0.0, 0.0, 0.0, 0.0, 0.0, 0.0, 0.0, 0.0, 0.0, 0.0, 0.0, 0.0, 0.0, 0.0, 0.0, 0.0, 0.0, 0.0, 0.0, 0.0, 0.0, 0.0, 0.0, 0.0, 0.0, 0.0, 0.0, 0.0, 0.0, 0.0, 0.0, 0.0, 0.0, 0.0, 0.0, 0.0, 0.0, 0.0, 0.0, 0.0, 0.0, 0.0, 0.0, 0.0, 0.0, 0.0, 0.0, 0.0, 0.0, 0.0, 0.0, 0.0, 0.0, 0.0, 0.0, 0.0, 0.0, 0.0, 0.0, 0.0, 0.0, 0.0, 0.0, 0.0, 0.0, 0.0, 0.0, 0.0, 0.0, 0.0, 0.0, 0.0, 0.0, 0.0, 0.0, 0.0, 0.0, 0.0, 0.0, 0.0, 0.0, 0.0, 0.0, 0.0, 0.0, 0.0, 0.0, 0.0, 0.0, 0.0, 0.0, 0.0, 0.0, 0.0, 0.0, 0.0, 0.0, 0.0, 0.0, 0.0, 0.0, 0.0, 0.0, 0.0, 0.0, 0.0, 0.0, 0.0, 0.0, 0.0, 0.0, 0.0, 0.0, 0.0, 0.0, 0.0, 0.0, 0.0, 0.0, 0.0, 0.0, 0.0, 0.0, 0.0, 0.0, 0.0, 0.0, 0.0, 0.0, 0.0, 0.0, 0.0, 0.0, 0.0, 0.0, 0.0, 0.0, 0.0, 0.0, 0.0, 0.0, 0.0, 0.0, 0.0, 0.0, 0.0, 0.0, 0.0, 0.0, 0.0, 0.0, 0.0, 0.0, 0.0, 0.0, 0.0, 0.0, 0.0, 0.0, 0.0, 0.0, 0.0, 0.0, 0.0, 0.0, 0.0, 0.0, 0.0, 0.0, 0.0, 0.0, 0.0, 0.0, 0.0, 0.0, 0.0, 0.0, 0.0, 0.0, 0.0, 0.0, 0.0, 0.0, 0.0, 0.0, 0.0, 0.0, 0.0, 0.0, 0.0, 0.0, 0.0, 0.0, 0.0, 0.0, 0.0, 0.0, 0.0, 0.0, 0.0, 0.0, 0.0, 0.0, 0.0, 0.0, 0.0, 0.0, 0.0, 0.0, 0.0, 0.0, 0.0, 0.0, 0.0, 0.0, 0.0, 0.0, 0.0, 0.0, 0.0, 0.0, 0.0, 0.0, 0.0, 0.0, 0.0, 0.0, 0.0, 0.0, 0.0, 0.0, 0.0, 0.0, 0.0, 0.0, 0.0, 0.0, 0.0, 0.0, 0.0, 0.0, 0.0, 0.0, 0.0, 0.0, 0.0, 0.0, 0.0, 0.0, 0.0, 0.0, 0.0, 0.0, 0.0, 0.0, 0.0, 0.0, 0.0, 0.0, 0.0, 0.0, 0.0, 0.0, 0.0, 0.0, 0.0, 0.0, 0.0, 0.0, 0.0, 0.0, 0.0, 0.0, 0.0, 0.0, 0.0, 0.0, 0.0, 0.0, 0.0, 0.0, 0.0, 0.0, 0.0, 0.0, 0.0, 0.0, 0.0, 0.0, 0.0, 0.0, 0.0, 0.0, 0.0, 0.0, 0.0, 0.0, 0.0, 0.0, 0.0, 0.0, 0.0, 0.0, 0.0, 0.0, 0.0, 0.0, 0.0, 0.0, 0.0, 0.0, 0.0, 0.0, 0.0, 0.0, 0.0, 0.0, 0.0, 0.0, 0.0, 0.0, 0.0, 0.0, 0.0, 0.0, 0.0, 0.0, 0.0, 0.0, 0.0, 0.0, 0.0, 0.0, 0.0, 0.0, 0.0, 0.0, 0.0, 0.0, 0.0, 0.0, 0.0, 0.0, 0.0, 0.0, 0.0, 0.0, 0.0, 0.0, 0.0, 0.0, 0.0, 0.0, 0.0, 0.0, 0.0, 0.0, 0.0, 0.0, 0.0, 0.0, 0.0, 0.0, 0.0, 0.0, 0.0, 0.0, 0.0, 0.0, 0.0, 0.0, 0.0, 0.0, 0.0, 0.0, 0.0, 0.0, 0.0, 0.0, 0.0, 0.0, 0.0, 0.0, 0.0, 0.0, 0.0, 0.0, 0.0, 0.0, 0.0, 0.0, 0.0, 0.0, 0.0, 0.0, 0.0, 0.0, 0.0, 0.0, 0.0, 0.0, 0.0, 0.0, 0.0, 0.0, 0.0, 0.0, 0.0, 0.0, 0.0, 0.0, 0.0, 0.0, 0.0, 0.0, 0.0, 0.0, 0.0, 0.0, 0.0, 0.0, 0.0, 0.0, 0.0, 0.0, 0.0, 0.0, 0.0, 0.0, 0.0, 0.0, 0.0, 0.0, 0.0, 0.0, 0.0, 0.0, 0.0, 0.0, 0.0, 0.0, 0.0, 0.0, 0.0, 0.0, 0.0, 0.0, 0.0, 0.0, 0.0, 0.0, 0.0, 0.0, 0.0, 0.0, 0.0, 0.0, 0.0, 0.0, 0.0, 0.0, 0.0, 0.0, 0.0, 0.0, 0.0, 0.0, 0.0, 0.0, 0.0, 0.0, 0.0, 0.0, 0.0, 0.0, 0.0, 0.0, 0.0, 0.0, 0.0, 0.0, 0.0, 0.0, 0.0, 0.0, 0.0, 0.0, 0.0, 0.0, 0.0, 0.0, 0.0, 0.0, 0.0, 0.0, 0.0, 0.0, 0.0, 0.0, 0.0, 0.0, 0.0, 0.0, 0.0, 0.0, 0.0, 0.0, 0.0, 0.0, 0.0, 0.0, 0.0, 0.0, 0.0, 0.0, 0.0, 0.0, 0.0, 0.0, 0.0, 0.0, 0.0, 0.0, 0.0, 0.0, 0.0, 0.0, 0.0, 0.0, 0.0, 0.0, 0.0, 0.0, 0.0, 0.0, 0.0, 0.0, 0.0, 0.0, 0.0, 0.0, 0.0, 0.0, 0.0, 0.0, 0.0, 0.0, 0.0, 0.0, 0.0, 0.0, 0.0, 0.0, 0.0, 0.0, 0.0, 0.0, 0.0, 0.0, 0.0, 0.0, 0.0, 0.0, 0.0, 0.0, 0.0, 0.0, 0.0, 0.0, 0.0, 0.0, 0.0, 0.0, 0.0, 0.0, 0.0, 0.0, 0.0, 0.0, 0.0, 0.0, 0.0, 0.0, 0.0, 0.0, 0.0, 0.0, 0.0, 0.0, 0.0, 0.0, 0.0, 0.0, 0.0, 0.0, 0.0, 0.0, 0.0, 0.0, 0.0, 0.0, 0.0, 0.0, 0.0, 0.0, 0.0, 0.0, 0.0, 0.0, 0.0, 0.0, 0.0, 0.0, 0.0, 0.0, 0.0, 0.0, 0.0, 0.0, 0.0, 0.0, 0.0, 0.0, 0.0, 0.0, 0.0, 0.0, 0.0, 0.0, 0.0, 0.0, 0.0, 0.0, 0.0, 0.0, 0.0, 0.0, 0.0, 0.0, 0.0, 0.0, 0.0, 0.0, 0.0, 0.0, 0.0, 0.0, 0.0, 0.0, 0.0, 0.0, 0.0, 0.0, 0.0, 0.0, 0.0, 0.0, 0.0, 0.0, 0.0, 0.0, 0.0, 0.0, 0.0, 0.0, 0.0, 0.0, 0.0, 0.0, 0.0, 0.0, 0.0, 0.0, 0.0, 0.0, 0.0, 0.0, 0.0, 0.0, 0.0, 0.0, 0.0, 0.0, 0.0, 0.0, 0.0, 0.0, 0.0, 0.0, 0.0, 0.0, 0.0, 0.0, 0.0, 0.0, 0.0, 0.0, 0.0, 0.0, 0.0, 0.0, 0.0, 0.0, 0.0, 0.0, 0.0, 0.0, 0.0, 0.0, 0.0, 0.0, 0.0, 0.0, 0.0, 0.0, 0.0, 0.0, 0.0, 0.0, 0.0, 0.0, 0.0, 0.0, 0.0, 0.0, 0.0, 0.0, 0.0, 0.0, 0.0, 0.0, 0.0, 0.0, 0.0, 0.0, 0.0, 0.0, 0.0, 0.0, 0.0, 0.0, 0.0, 0.0, 0.0, 0.0, 0.0, 0.0, 0.0, 0.0, 0.0, 0.0, 0.0, 0.0, 0.0, 0.0, 0.0, 0.0, 0.0, 0.0, 0.0, 0.0, 0.0, 0.0, 0.0, 0.0, 0.0, 0.0, 0.0, 0.0, 0.0, 0.0, 0.0, 0.0, 0.0, 0.0, 0.0, 0.0, 0.0, 0.0, 0.0, 0.0, 0.0, 0.0, 0.0, 0.0, 0.0, 0.0, 0.0, 0.0, 0.0, 0.0, 0.0, 0.0, 0.0, 0.0, 0.0, 0.0, 0.0, 0.0, 0.0, 0.0, 0.0, 0.0, 0.0, 0.0, 0.0, 0.0, 0.0, 0.0, 0.0, 0.0, 0.0, 0.0, 0.0, 0.0, 0.0, 0.0, 0.0, 0.0, 0.0, 0.0, 0.0, 0.0, 0.0, 0.0, 0.0, 0.0, 0.0, 0.0, 0.0, 0.0, 0.0, 0.0, 0.0, 0.0, 0.0, 0.0, 0.0, 0.0, 0.0, 0.0, 0.0, 0.0, 0.0, 0.0, 0.0, 0.0, 0.0, 0.0, 0.0, 0.0, 0.0, 0.0, 0.0, 0.0, 0.0, 0.0, 0.0, 0.0, 0.0, 0.0, 0.0, 0.0, 0.0, 0.0, 0.0, 0.0, 0.0, 0.0, 0.0, 0.0, 0.0, 0.0, 0.0, 0.0, 0.0, 0.0, 0.0, 0.0, 0.0, 0.0, 0.0, 0.0, 0.0, 0.0, 0.0])
me_circle.update()
me_cube_004 = bpy.data.meshes.new('Cube.004')
me_cube_004.from_pydata([(0.6086, 0.01079, -0.2939), (0.5594, -0.004695, -0.2124), (0.5766, 0.009026, -0.3173), (0.4999, -0.003686, -0.2442), (0.6099, 0.08151, -0.2902), (0.5613, 0.09411, -0.2073), (0.5674, 0.08224, -0.313), (0.5018, 0.09512, -0.2392), (0.6187, 0.01252, -0.3296), (0.5724, 0.01514, -0.3314), (0.6202, 0.08321, -0.3279), (0.5741, 0.09077, -0.3315), (0.6071, 0.0187, -0.3647), (0.609, 0.07866, -0.364), (0.5754, 0.00919, -0.3903), (0.5773, 0.08975, -0.3922), (0.5433, 0.004481, -0.3719), (0.5564, 0.005413, -0.3368), (0.5444, 0.09559, -0.3747), (0.5575, 0.09653, -0.3396), (0.5747, 0.04687, -0.3145), (0.5089, 0.04572, -0.2413), (0.6173, 0.04615, -0.2917), (0.5684, 0.04471, -0.2095), (0.5813, 0.05296, -0.3311), (0.6275, 0.04787, -0.3284), (0.6161, 0.04868, -0.364), (0.5844, 0.04947, -0.3909), (0.565, 0.05097, -0.3378), (0.5519, 0.05004, -0.3729), (0.5251, -0.003124, -0.2893), (0.5513, -0.008385, -0.3028), (0.5638, 0.0183, -0.3178), (0.5186, 0.04623, -0.2882), (0.5371, -0.002185, -0.3728), (0.5539, -0.006471, -0.3647), (0.5549, 0.01478, -0.357), (0.538, 0.01642, -0.3657), (0.5283, 0.01531, -0.3282), (0.5309, -0.01927, -0.3296), (0.5526, -0.02294, -0.3323), (0.5595, 0.001666, -0.3391)], [], [(0, 1, 3, 2), (20, 21, 7, 6), (6, 7, 5, 4), (22, 23, 1, 0), (20, 6, 11, 24), (25, 8, 12, 26), (0, 2, 9, 8), (6, 4, 10, 11), (22, 0, 8, 25), (11, 10, 13, 15), (8, 9, 14, 12), (11, 15, 18, 19), (26, 12, 14, 27), (28, 19, 18, 29), (14, 9, 17, 16), (27, 14, 16, 29), (24, 11, 19, 28), (9, 24, 28, 17), (15, 27, 29, 18), (17, 28, 29, 16), (13, 26, 27, 15), (4, 22, 25, 10), (10, 25, 26, 13), (2, 20, 24, 9), (4, 5, 23, 22), (21, 20, 32, 33), (39, 38, 37, 34), (20, 2, 31, 32), (3, 21, 33, 30), (2, 3, 30, 31), (35, 34, 37, 36), (40, 39, 34, 35), (38, 41, 36, 37), (41, 40, 35, 36), (32, 31, 40, 41), (33, 32, 41, 38), (31, 30, 39, 40), (30, 33, 38, 39)])
me_cube_004.polygons.foreach_set('use_smooth', [True] * 38)
_uv = me_cube_004.uv_layers.new(name='UVMap')
_uv.uv.foreach_set('vector', [0.375, 0.0, 0.625, 0.0, 0.625, 0.25, 0.375, 0.25, 0.375, 0.375, 0.625, 0.375, 0.625, 0.5, 0.375, 0.5, 0.375, 0.5, 0.625, 0.5, 0.625, 0.75, 0.375, 0.75, 0.375, 0.875, 0.625, 0.875, 0.625, 1.0, 0.375, 1.0, 0.375, 0.375, 0.375, 0.5, 0.375, 0.5, 0.375, 0.375, 0.375, 0.875, 0.375, 1.0, 0.375, 1.0, 0.375, 0.875, 0.375, 0.0, 0.375, 0.25, 0.375, 0.25, 0.375, 0.0, 0.375, 0.5, 0.375, 0.75, 0.375, 0.75, 0.375, 0.5, 0.375, 0.875, 0.375, 1.0, 0.375, 1.0, 0.375, 0.875, 0.375, 0.5, 0.375, 0.75, 0.375, 0.75, 0.375, 0.75, 0.375, 1.0, 0.375, 0.25, 0.375, 1.0, 0.375, 1.0, 0.375, 0.5, 0.375, 0.75, 0.375, 0.75, 0.375, 0.5, 0.375, 0.875, 0.375, 1.0, 0.375, 1.0, 0.375, 0.875, 0.25, 0.5, 0.375, 0.5, 0.375, 0.75, 0.25, 0.75, 0.375, 0.0, 0.375, 0.25, 0.375, 0.25, 0.375, 0.0, 0.375, 0.875, 0.375, 1.0, 0.375, 1.0, 0.375, 0.875, 0.375, 0.375, 0.375, 0.5, 0.375, 0.5, 0.375, 0.375, 0.375, 0.25, 0.375, 0.375, 0.375, 0.375, 0.375, 0.25, 0.375, 0.75, 0.375, 0.875, 0.375, 0.875, 0.375, 0.75, 0.125, 0.5, 0.25, 0.5, 0.25, 0.75, 0.125, 0.75, 0.375, 0.75, 0.375, 0.875, 0.375, 0.875, 0.375, 0.75, 0.375, 0.75, 0.375, 0.875, 0.375, 0.875, 0.375, 0.75, 0.375, 0.75, 0.375, 0.875, 0.375, 0.875, 0.375, 0.75, 0.375, 0.25, 0.375, 0.375, 0.375, 0.375, 0.375, 0.25, 0.375, 0.75, 0.625, 0.75, 0.625, 0.875, 0.375, 0.875, 0.625, 0.375, 0.375, 0.375, 0.375, 0.375, 0.625, 0.375, 0.0, 0.0, 0.0, 0.0, 0.0, 0.0, 0.0, 0.0, 0.375, 0.375, 0.375, 0.25, 0.375, 0.25, 0.375, 0.375, 0.0, 0.0, 0.0, 0.0, 0.0, 0.0, 0.0, 0.0, 0.375, 0.25, 0.625, 0.25, 0.625, 0.25, 0.375, 0.25, 0.375, 0.25, 0.625, 0.25, 0.625, 0.375, 0.375, 0.375, 0.375, 0.25, 0.625, 0.25, 0.625, 0.25, 0.375, 0.25, 0.625, 0.375, 0.375, 0.375, 0.375, 0.375, 0.625, 0.375, 0.375, 0.375, 0.375, 0.25, 0.375, 0.25, 0.375, 0.375, 0.375, 0.375, 0.375, 0.25, 0.375, 0.25, 0.375, 0.375, 0.625, 0.375, 0.375, 0.375, 0.375, 0.375, 0.625, 0.375, 0.375, 0.25, 0.625, 0.25, 0.625, 0.25, 0.375, 0.25, 0.0, 0.0, 0.0, 0.0, 0.0, 0.0, 0.0, 0.0])
me_cube_004.update()
me_cube_005 = bpy.data.meshes.new('Cube.005')
me_cube_005.from_pydata([(0.1563, 0.08707, -0.8675), (0.1706, 0.08959, -0.991), (0.15, -0.203, -0.9334), (0.1706, -0.1991, -0.991), (0.05674, 0.08707, -0.8675), (0.04981, 0.08959, -0.991), (0.07039, -0.203, -0.9334), (0.04981, -0.1991, -0.991), (0.1522, -0.05495, -0.8625), (0.1485, -0.1103, -0.9221), (0.1706, -0.1039, -0.991), (0.1706, -0.009425, -0.991), (0.04981, -0.009425, -0.991), (0.04981, -0.1039, -0.991), (0.07191, -0.1103, -0.9221), (0.06074, -0.05188, -0.8631), (0.1619, -0.06833, -0.8969), (0.05806, -0.06833, -0.8969), (0.1799, 0.09387, -0.9514), (0.1723, -0.2037, -0.9607), (0.04057, 0.09387, -0.9514), (0.04815, -0.2037, -0.9607), (0.04475, -0.1049, -0.9529), (0.04812, -0.0269, -0.9256), (0.1723, -0.0269, -0.9256), (0.1757, -0.1049, -0.9529), (0.1765, -0.06014, -0.9418), (0.04394, -0.06014, -0.9418), (0.1681, 0.08032, -0.7767), (0.04623, 0.08032, -0.7767), (0.1681, -0.04759, -0.7723), (0.04626, -0.04207, -0.7748), (0.05673, -0.05127, -0.8232), (0.05673, 0.0837, -0.8264), (0.1563, -0.06845, -0.8214), (0.1563, 0.0837, -0.8264), (0.1632, 0.07528, -0.7766), (0.05114, 0.07528, -0.7766), (0.1632, -0.04232, -0.7725), (0.05117, -0.03725, -0.7748), (0.1423, 0.05386, -0.791), (0.072, 0.05386, -0.791), (0.1423, -0.01996, -0.7884), (0.07202, -0.01677, -0.7898), (0.1391, 0.05061, -0.7909), (0.07517, 0.05061, -0.7909), (0.1392, -0.01656, -0.7886), (0.07518, -0.01366, -0.7898), (0.04862, -0.05294, -0.981), (0.1696, -0.01277, -0.9507), (0.1718, -0.05294, -0.981), (0.05081, -0.01277, -0.9507), (0.1714, 0.001076, -0.9598), (0.04796, 0.001076, -0.9598), (0.1662, -0.1922, -0.9905), (0.05417, -0.1922, -0.9905), (0.1662, -0.1039, -0.9905), (0.05417, -0.1039, -0.9905), (0.05306, -0.0566, -0.9812), (0.167, -0.02003, -0.9602), (0.1674, -0.0566, -0.9812), (0.05339, -0.02003, -0.9602), (0.167, 0.08488, -0.9899), (0.05344, 0.08488, -0.9899), (0.167, -0.008726, -0.9899), (0.05344, -0.008726, -0.9899), (0.1677, 0.001697, -0.9605), (0.0517, 0.001697, -0.9605), (0.1636, -0.009613, -0.9609), (0.05681, -0.009613, -0.9609)], [], [(25, 9, 2, 19), (19, 2, 6, 21), (23, 15, 4, 20), (20, 4, 0, 18), (9, 14, 6, 2), (16, 17, 14, 9), (21, 6, 14, 22), (27, 17, 15, 23), (18, 0, 8, 24), (26, 16, 9, 25), (24, 8, 16, 26), (22, 14, 17, 27), (8, 15, 17, 16), (13, 22, 27, 48), (1, 18, 24, 49, 52, 11), (7, 21, 22, 13), (5, 20, 18, 1), (3, 19, 21, 7), (10, 25, 19, 3), (33, 32, 31, 29), (32, 34, 30, 31), (35, 33, 29, 28), (34, 35, 28, 30), (8, 0, 35, 34), (0, 4, 33, 35), (15, 8, 34, 32), (4, 15, 32, 33), (31, 30, 38, 39), (29, 31, 39, 37), (30, 28, 36, 38), (28, 29, 37, 36), (38, 36, 40, 42), (36, 37, 41, 40), (39, 38, 42, 43), (37, 39, 43, 41), (40, 41, 45, 44), (43, 42, 46, 47), (41, 43, 47, 45), (42, 40, 44, 46), (44, 45, 47, 46), (51, 48, 27, 23), (50, 49, 24, 26), (10, 50, 26, 25), (53, 51, 23, 20, 5, 12), (48, 51, 61, 58), (7, 13, 57, 55), (13, 48, 58, 57), (49, 50, 60, 59), (3, 7, 55, 54), (50, 10, 56, 60), (10, 3, 54, 56), (60, 56, 57), (12, 5, 63, 65), (49, 59, 68), (61, 51, 69), (59, 61, 69, 68), (51, 53, 67), (1, 11, 64, 62), (52, 49, 66), (5, 1, 62, 63), (53, 12, 65, 67), (11, 52, 66, 64), (64, 69, 65), (63, 62, 64), (64, 66, 68), (66, 49, 68), (68, 69, 64), (69, 51, 67), (65, 63, 64), (69, 67, 65), (56, 54, 55), (57, 58, 60), (58, 61, 59), (56, 55, 57), (59, 60, 58)])
me_cube_005.polygons.foreach_set('use_smooth', [True] * 75)
_uv = me_cube_005.uv_layers.new(name='UVMap')
_uv.uv.foreach_set('vector', [0.5, 0.1667, 0.625, 0.1667, 0.625, 0.25, 0.5, 0.25, 0.5, 0.25, 0.625, 0.25, 0.625, 0.5, 0.5, 0.5, 0.5, 0.9167, 0.625, 0.9167, 0.625, 1.0, 0.5, 1.0, 0.25, 0.5, 0.375, 0.5, 0.375, 0.75, 0.25, 0.75, 0.625, 0.6667, 0.875, 0.6667, 0.875, 0.75, 0.625, 0.75, 0.625, 0.625, 0.875, 0.625, 0.875, 0.6667, 0.625, 0.6667, 0.5, 0.75, 0.625, 0.75, 0.625, 0.8333, 0.5, 0.8333, 0.5, 0.875, 0.625, 0.875, 0.625, 0.9167, 0.5, 0.9167, 0.5, 0.0, 0.625, 0.0, 0.625, 0.08333, 0.5, 0.08333, 0.5, 0.125, 0.625, 0.125, 0.625, 0.1667, 0.5, 0.1667, 0.5, 0.08333, 0.625, 0.08333, 0.625, 0.125, 0.5, 0.125, 0.5, 0.8333, 0.625, 0.8333, 0.625, 0.875, 0.5, 0.875, 0.625, 0.5833, 0.875, 0.5833, 0.875, 0.625, 0.625, 0.625, 0.375, 0.8333, 0.5, 0.8333, 0.5, 0.875, 0.4004, 0.875, 0.375, 0.0, 0.5, 0.0, 0.5, 0.08333, 0.4373, 0.08333, 0.439, 0.07214, 0.375, 0.08333, 0.375, 0.75, 0.5, 0.75, 0.5, 0.8333, 0.375, 0.8333, 0.125, 0.5, 0.25, 0.5, 0.25, 0.75, 0.125, 0.75, 0.375, 0.25, 0.5, 0.25, 0.5, 0.5, 0.375, 0.5, 0.375, 0.1667, 0.5, 0.1667, 0.5, 0.25, 0.375, 0.25, 0.625, 1.0, 0.625, 0.9167, 0.625, 0.9167, 0.625, 1.0, 0.875, 0.5833, 0.625, 0.5833, 0.625, 0.5833, 0.875, 0.5833, 0.375, 0.75, 0.375, 0.5, 0.375, 0.5, 0.375, 0.75, 0.625, 0.08333, 0.625, 0.0, 0.625, 0.0, 0.625, 0.08333, 0.625, 0.08333, 0.625, 0.0, 0.625, 0.0, 0.625, 0.08333, 0.375, 0.75, 0.375, 0.5, 0.375, 0.5, 0.375, 0.75, 0.875, 0.5833, 0.625, 0.5833, 0.625, 0.5833, 0.875, 0.5833, 0.625, 1.0, 0.625, 0.9167, 0.625, 0.9167, 0.625, 1.0, 0.875, 0.5833, 0.625, 0.5833, 0.625, 0.5833, 0.875, 0.5833, 0.625, 1.0, 0.625, 0.9167, 0.625, 0.9167, 0.625, 1.0, 0.625, 0.08333, 0.625, 0.0, 0.625, 0.0, 0.625, 0.08333, 0.375, 0.75, 0.375, 0.5, 0.375, 0.5, 0.375, 0.75, 0.625, 0.08333, 0.625, 0.0, 0.625, 0.0, 0.625, 0.08333, 0.375, 0.75, 0.375, 0.5, 0.375, 0.5, 0.375, 0.75, 0.875, 0.5833, 0.625, 0.5833, 0.625, 0.5833, 0.875, 0.5833, 0.625, 1.0, 0.625, 0.9167, 0.625, 0.9167, 0.625, 1.0, 0.375, 0.75, 0.375, 0.5, 0.375, 0.5, 0.375, 0.75, 0.875, 0.5833, 0.625, 0.5833, 0.625, 0.5833, 0.875, 0.5833, 0.625, 1.0, 0.625, 0.9167, 0.625, 0.9167, 0.625, 1.0, 0.625, 0.08333, 0.625, 0.0, 0.625, 0.0, 0.625, 0.08333, 0.625, 0.0, 0.625, 1.0, 0.875, 0.5833, 0.625, 0.08333, 0.4373, 0.9167, 0.4004, 0.875, 0.5, 0.875, 0.5, 0.9167, 0.4004, 0.125, 0.4373, 0.08333, 0.5, 0.08333, 0.5, 0.125, 0.375, 0.1667, 0.4004, 0.125, 0.5, 0.125, 0.5, 0.1667, 0.4393, 0.9279, 0.4373, 0.9167, 0.5, 0.9167, 0.5, 1.0, 0.375, 1.0, 0.375, 0.9167, 0.4004, 0.875, 0.4373, 0.9167, 0.4373, 0.9167, 0.4004, 0.875, 0.375, 0.75, 0.375, 0.8333, 0.375, 0.8333, 0.375, 0.75, 0.375, 0.8333, 0.4004, 0.875, 0.4004, 0.875, 0.375, 0.8333, 0.4373, 0.08333, 0.4004, 0.125, 0.4004, 0.125, 0.4373, 0.08333, 0.375, 0.25, 0.375, 0.5, 0.375, 0.5, 0.375, 0.25, 0.4004, 0.125, 0.375, 0.1667, 0.375, 0.1667, 0.4004, 0.125, 0.375, 0.1667, 0.375, 0.25, 0.375, 0.25, 0.375, 0.1667, 0.4004, 0.125, 0.375, 0.1667, 0.375, 0.8333, 0.375, 0.9167, 0.375, 1.0, 0.375, 1.0, 0.375, 0.9167, 0.4373, 0.08333, 0.4373, 0.08333, 0.4373, 0.08333, 0.4373, 0.9167, 0.4373, 0.9167, 0.4373, 0.9167, 0.4373, 0.08333, 0.4373, 0.9167, 0.4373, 0.9167, 0.4373, 0.08333, 0.4373, 0.9167, 0.4393, 0.9279, 0.4393, 0.9279, 0.375, 0.0, 0.375, 0.08333, 0.375, 0.08333, 0.375, 0.0, 0.439, 0.07214, 0.4373, 0.08333, 0.439, 0.07214, 0.125, 0.5, 0.125, 0.75, 0.125, 0.75, 0.125, 0.5, 0.4393, 0.9279, 0.375, 0.9167, 0.375, 0.9167, 0.4393, 0.9279, 0.375, 0.08333, 0.439, 0.07214, 0.439, 0.07214, 0.375, 0.08333, 0.375, 0.08333, 0.4373, 0.9167, 0.375, 0.9167, 0.375, 1.0, 0.375, 0.0, 0.375, 0.08333, 0.375, 0.08333, 0.439, 0.07214, 0.4373, 0.08333, 0.439, 0.07214, 0.4373, 0.08333, 0.4373, 0.08333, 0.4373, 0.08333, 0.4373, 0.9167, 0.375, 0.08333, 0.4373, 0.9167, 0.4373, 0.9167, 0.4393, 0.9279, 0.375, 0.9167, 0.375, 1.0, 0.375, 0.08333, 0.4373, 0.9167, 0.4393, 0.9279, 0.375, 0.9167, 0.375, 0.1667, 0.375, 0.25, 0.375, 0.75, 0.375, 0.8333, 0.4004, 0.875, 0.4004, 0.125, 0.4004, 0.875, 0.4373, 0.9167, 0.4373, 0.08333, 0.375, 0.1667, 0.375, 0.75, 0.375, 0.8333, 0.4373, 0.08333, 0.4004, 0.125, 0.4004, 0.875])
me_cube_005.update()

# ---- objects
ob_light = bpy.data.objects.new('Light', light_light)
ob_camera = bpy.data.objects.new('Camera', cam_camera)
ob_front_view = bpy.data.objects.new('Front View', None)
ob_side_view = bpy.data.objects.new('Side View', None)
ob_body = bpy.data.objects.new('Body', me_cube_001)
ob_head = bpy.data.objects.new('Head', me_cube_002)
ob_hat = bpy.data.objects.new('Hat', me_circle)
ob_hands = bpy.data.objects.new('Hands', me_cube_004)
ob_shoes = bpy.data.objects.new('Shoes', me_cube_005)

# ---- transforms, parenting, visibility, modifiers, constraints
ob_light.location = (4.076, 1.005, 5.904)
ob_light.rotation_euler = (0.6503, 0.05522, 1.866)
ob_light.lock_rotations_4d = False
ob_light.empty_display_type = 'ARROWS'
ob_light.color = (0.0, 0.0, 0.0, 0.0)
ob_light.lineart.crease_threshold = 0.0
ob_camera.location = (7.359, -6.926, 4.958)
ob_camera.rotation_euler = (1.109, 0.0, 0.8149)
ob_camera.lock_rotations_4d = False
ob_camera.empty_display_type = 'ARROWS'
ob_camera.color = (0.0, 0.0, 0.0, 0.0)
ob_camera.display_type = 'WIRE'
ob_camera.lineart.crease_threshold = 0.0
ob_front_view.location = (0.0, 0.0, 0.0)
ob_front_view.rotation_euler = (1.571, -0.0, -0.0)
ob_front_view.scale = (0.4, 0.4, 0.4)
ob_front_view.empty_display_type = 'IMAGE'
ob_front_view.empty_display_size = 5.0
ob_front_view.empty_image_depth = 'BACK'
ob_front_view.show_empty_image_perspective = False
ob_front_view.empty_image_side = 'FRONT'
ob_side_view.location = (0.0, 0.0, 0.0)
ob_side_view.rotation_euler = (1.571, -0.0, 1.571)
ob_side_view.scale = (0.4, 0.4, 0.4)
ob_side_view.empty_display_type = 'IMAGE'
ob_side_view.empty_display_size = 5.0
ob_side_view.empty_image_depth = 'BACK'
ob_side_view.show_empty_image_perspective = False
ob_side_view.empty_image_side = 'FRONT'
ob_body.location = (0.0, 0.0, 0.0)
_m = ob_body.modifiers.new('Mirror', 'MIRROR')
_m = ob_body.modifiers.new('Subdivision', 'SUBSURF')
_m.levels = 2
ob_head.location = (0.0, 0.0, 1.479)
_m = ob_head.modifiers.new('Mirror', 'MIRROR')
_m = ob_head.modifiers.new('Subdivision', 'SUBSURF')
_m.levels = 2
ob_hat.location = (0.0, -0.01526, 0.0)
_m = ob_hat.modifiers.new('Mirror', 'MIRROR')
_m = ob_hat.modifiers.new('Subdivision', 'SUBSURF')
_m = ob_hat.modifiers.new('EdgeSplit', 'EDGE_SPLIT')
_m.split_angle = 0.4451
ob_hands.location = (0.0, 0.0, 0.0)
_m = ob_hands.modifiers.new('Mirror', 'MIRROR')
_m = ob_hands.modifiers.new('Subdivision', 'SUBSURF')
_m.levels = 2
ob_shoes.location = (0.0, 0.0, 0.0)
_m = ob_shoes.modifiers.new('Mirror', 'MIRROR')
_m = ob_shoes.modifiers.new('Subdivision', 'SUBSURF')
_m.levels = 2

# ---- collection membership
col_collection.objects.link(ob_light)
col_collection.objects.link(ob_camera)
col_collection.objects.link(ob_front_view)
col_collection.objects.link(ob_side_view)
col_collection.objects.link(ob_body)
col_collection.objects.link(ob_head)
col_collection.objects.link(ob_hat)
col_collection.objects.link(ob_hands)
col_collection.objects.link(ob_shoes)

# ---- scene / render settings (as saved in the file)
scene.camera = ob_camera
scene.frame_start = 1; scene.frame_end = 250; scene.frame_set(1)
scene.render.engine = 'BLENDER_EEVEE_NEXT'
scene.cycles.sampling_pattern = 'TABULATED_SOBOL'
scene.cycles.use_light_tree = False
scene.view_settings.view_transform = 'Filmic'
bpy.context.view_layer.update()
